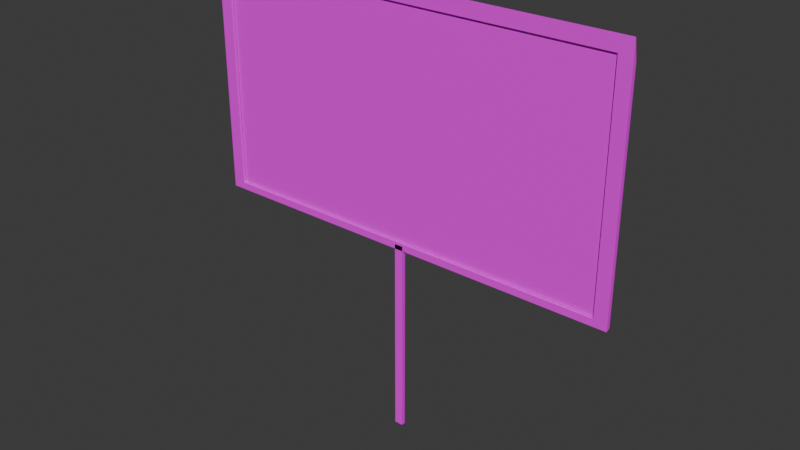 # Source: cartel-bienvenida.blend  (saved by Blender 5.0.119; exported with 4.5.12 LTS)
import bpy
from mathutils import Matrix  # noqa: F401  (used for matrix-valued properties, if any)

bpy.ops.wm.read_factory_settings(use_empty=True)
scene = bpy.context.scene
scene.name = 'Scene'

# ---- collections
col_collection = bpy.data.collections.new('Collection'); scene.collection.children.link(col_collection)

# ---- images (referenced by path relative to the original .blend; pixels are not part of the script)
import os
ASSET_DIR = os.environ.get("B2B_ASSET_DIR", "")  # directory of the original .blend (textures are referenced by path, not embedded)
HERE = os.path.dirname(os.path.abspath(__file__))  # packed textures are extracted next to this script under _unpacked/

def load_image(name, relpath, width, height, colorspace="sRGB"):
    """Load a texture the original file referenced (path relative to the .blend, or extracted next to this script)."""
    p = next((c for c in (os.path.join(HERE, relpath), os.path.join(ASSET_DIR, relpath)) if relpath and os.path.exists(c)), "")
    if p:
        img = bpy.data.images.load(p, check_existing=True)
        img.name = name
    else:  # same state as the original file: an image datablock whose file is absent (Cycles renders it pink)
        img = bpy.data.images.new(name, width, height)
        img.source = "FILE"
        img.filepath = "//" + (relpath or name)
    img.colorspace_settings.name = colorspace
    return img
img_cartel_bienvenida_png = load_image('cartel-bienvenida.png', 'cartel-bienvenida.png', 1024, 1024, 'sRGB')
img_metal_foco2_png = load_image('metal-foco2.png', 'metal-foco2.png', 1024, 1024, 'sRGB')

# ---- materials (node trees are filled in below, after node groups)
mat_material_002 = bpy.data.materials.new('Material.002')
mat_material_001 = bpy.data.materials.new('Material.001')

# ---- material node trees
mat_material_002.use_nodes = True; mat_material_002.node_tree.nodes.clear()
_N = mat_material_002.node_tree.nodes; _L = mat_material_002.node_tree.links
n0 = _N.new('ShaderNodeBsdfPrincipled'); n0.name = 'Principled BSDF'; n0.location = (-200, 100)
n1 = _N.new('ShaderNodeOutputMaterial'); n1.name = 'Material Output'; n1.location = (200, 100)
n2 = _N.new('ShaderNodeTexImage'); n2.name = 'Image Texture'; n2.location = (-490, 75)
n2.image = img_cartel_bienvenida_png
_L.new(n0.outputs[0], n1.inputs[0])
_L.new(n2.outputs[0], n0.inputs[0])
n1.is_active_output = True
mat_material_001.use_nodes = True; mat_material_001.node_tree.nodes.clear()
_N = mat_material_001.node_tree.nodes; _L = mat_material_001.node_tree.links
n0 = _N.new('ShaderNodeBsdfPrincipled'); n0.name = 'Principled BSDF'; n0.location = (-200, 100)
n1 = _N.new('ShaderNodeOutputMaterial'); n1.name = 'Material Output'; n1.location = (200, 100)
n2 = _N.new('ShaderNodeTexImage'); n2.name = 'Image Texture'; n2.location = (-490, 75)
n2.image = img_metal_foco2_png
_L.new(n0.outputs[0], n1.inputs[0])
_L.new(n2.outputs[0], n0.inputs[0])
n1.is_active_output = True

# ---- world
world_world = bpy.data.worlds.new('World'); scene.world = world_world
world_world.use_nodes = True; world_world.node_tree.nodes.clear()
_N = world_world.node_tree.nodes; _L = world_world.node_tree.links
n0 = _N.new('ShaderNodeOutputWorld'); n0.name = 'World Output'; n0.location = (200, 100)
n1 = _N.new('ShaderNodeBackground'); n1.name = 'Background'; n1.location = (-200, 100)
n1.inputs[0].default_value = (0.05088, 0.05088, 0.05088, 1.0)
_L.new(n1.outputs[0], n0.inputs[0])
n0.is_active_output = True
world_world.color = (0.05088, 0.05088, 0.05088)
world_world.sun_shadow_jitter_overblur = 0.0

# ---- meshes
me_plane_001 = bpy.data.meshes.new('Plane.001')
me_plane_001.from_pydata([(-5.0, 1.001e-07, 4.982), (5.0, 1.001e-07, 4.982), (-5.0, -1.256e-07, 10.53), (5.0, -1.256e-07, 10.53), (-0.107, -0.06022, -0.01863), (-0.107, -0.06022, 4.909), (-0.107, 0.03978, -0.01863), (-0.107, 0.03978, 4.909), (0.107, -0.06022, -0.01863), (0.107, -0.06022, 4.909), (0.107, 0.03978, -0.01863), (0.107, 0.03978, 4.909), (-5.025, -0.06022, 4.975), (-5.025, -0.06022, 10.47), (-5.348, 0.03978, 4.846), (-5.348, 0.03978, 10.35), (5.025, -0.06022, 4.975), (5.025, -0.06022, 10.47), (5.348, 0.03978, 4.846), (5.348, 0.03978, 10.35), (-5.348, -0.06022, 4.796), (-5.348, -0.06022, 10.83), (5.348, -0.06022, 10.83), (5.348, -0.06022, 4.796), (-5.025, 0.03558, 4.975), (-5.025, 0.03558, 10.56), (5.025, 0.03558, 10.56), (5.025, 0.03558, 4.975), (-5.348, 0.03978, 9.773), (-5.348, 0.03978, 4.846), (5.348, 0.03978, 4.846), (5.348, 0.03978, 9.773)], [], [(0, 2, 3, 1), (4, 5, 7, 6), (6, 7, 11, 10), (10, 11, 9, 8), (8, 9, 5, 4), (6, 10, 8, 4), (11, 7, 5, 9), (20, 21, 15, 14), (18, 14, 29, 30), (18, 19, 22, 23), (17, 13, 25, 26), (14, 18, 23, 20), (19, 15, 21, 22), (12, 13, 21, 20), (17, 16, 23, 22), (16, 12, 20, 23), (13, 17, 22, 21), (27, 26, 25, 24), (16, 17, 26, 27), (12, 16, 27, 24), (13, 12, 24, 25), (29, 28, 31, 30), (15, 19, 31, 28), (14, 15, 28, 29), (19, 18, 30, 31)])
me_plane_001.polygons.foreach_set('material_index', [0, 1, 1, 1, 1, 1, 1, 1, 1, 1, 1, 1, 1, 1, 1, 1, 1, 1, 1, 1, 1, 1, 1, 1, 1])
_uv = me_plane_001.uv_layers.new(name='UVMap')
_uv.uv.foreach_set('vector', [0.00925, 0.2036, 0.00925, 0.9319, 0.9907, 0.9319, 0.9907, 0.2036, 0.3888, 0.01423, 0.6307, 0.01423, 0.6307, 0.2561, 0.3888, 0.2561, 0.3888, 0.2561, 0.6307, 0.2561, 0.6307, 0.498, 0.3888, 0.498, 0.3888, 0.498, 0.6307, 0.498, 0.6307, 0.74, 0.3888, 0.74, 0.3888, 0.74, 0.6307, 0.74, 0.6307, 0.9819, 0.3888, 0.9819, 0.1469, 0.498, 0.3888, 0.498, 0.3888, 0.74, 0.1469, 0.74, 0.6307, 0.498, 0.8726, 0.498, 0.8726, 0.74, 0.6307, 0.74, 0.3888, 0.01423, 0.6307, 0.01423, 0.6307, 0.2561, 0.3888, 0.2561, 0.3888, 0.498, 0.1469, 0.498, 0.1469, 0.498, 0.3888, 0.498, 0.3888, 0.498, 0.6307, 0.498, 0.6307, 0.74, 0.3888, 0.74, 0.6234, 0.7472, 0.6234, 0.9746, 0.6234, 0.9746, 0.6234, 0.7472, 0.1469, 0.498, 0.3888, 0.498, 0.3888, 0.74, 0.1469, 0.74, 0.6307, 0.498, 0.8726, 0.498, 0.8726, 0.74, 0.6307, 0.74, 0.3961, 0.9746, 0.6234, 0.9746, 0.6307, 0.9819, 0.3888, 0.9819, 0.6234, 0.7472, 0.3961, 0.7472, 0.3888, 0.74, 0.6307, 0.74, 0.3961, 0.7472, 0.3961, 0.9746, 0.3888, 0.9819, 0.3888, 0.74, 0.6234, 0.9746, 0.6234, 0.7472, 0.6307, 0.74, 0.6307, 0.9819, 0.3961, 0.7472, 0.6234, 0.7472, 0.6234, 0.9746, 0.3961, 0.9746, 0.3961, 0.7472, 0.6234, 0.7472, 0.6234, 0.7472, 0.3961, 0.7472, 0.3961, 0.9746, 0.3961, 0.7472, 0.3961, 0.7472, 0.3961, 0.9746, 0.6234, 0.9746, 0.3961, 0.9746, 0.3961, 0.9746, 0.6234, 0.9746, 0.3888, 0.2561, 0.6307, 0.2561, 0.6307, 0.498, 0.3888, 0.498, 0.8726, 0.498, 0.6307, 0.498, 0.6307, 0.498, 0.8726, 0.498, 0.3888, 0.2561, 0.6307, 0.2561, 0.6307, 0.2561, 0.3888, 0.2561, 0.6307, 0.498, 0.3888, 0.498, 0.3888, 0.498, 0.6307, 0.498])
me_plane_001.materials.append(mat_material_002)
me_plane_001.materials.append(mat_material_001)
me_plane_001.update()

# ---- objects
ob_plane = bpy.data.objects.new('Plane', me_plane_001)

# ---- transforms, parenting, visibility, modifiers, constraints
ob_plane.location = (0.0, 0.0, 0.0)

# ---- collection membership
col_collection.objects.link(ob_plane)

# ---- scene / render settings (as saved in the file)
scene.frame_start = 1; scene.frame_end = 250; scene.frame_set(1)
scene.render.engine = 'BLENDER_EEVEE_NEXT'
scene.render.bake_bias = 0.0
scene.render.bake_samples = 0
scene.cycles.sampling_pattern = 'TABULATED_SOBOL'
scene.eevee.use_volume_custom_range = False
bpy.context.view_layer.update()

# ---- added for rendering (the .blend has no active camera and no usable light): camera, sun
cam_auto = bpy.data.cameras.new('AutoCamera')
cam_auto.lens = 50.0
cam_auto.sensor_width = 36.0
cam_auto.clip_end = 1000.0
ob_auto_camera = bpy.data.objects.new('AutoCamera', cam_auto)
scene.collection.objects.link(ob_auto_camera)
ob_auto_camera.location = (14.0944, -16.9235, 16.6806)
ob_auto_camera.rotation_euler = (1.09748, -7.21219e-08, 0.694738)
scene.camera = ob_auto_camera
light_auto_sun = bpy.data.lights.new('AutoSun', 'SUN')
light_auto_sun.energy = 3.0
light_auto_sun.angle = 0.0523599
ob_auto_sun = bpy.data.objects.new('AutoSun', light_auto_sun)
scene.collection.objects.link(ob_auto_sun)
ob_auto_sun.rotation_euler = (0.872665, 0.174533, 0.523599)
bpy.context.view_layer.update()
